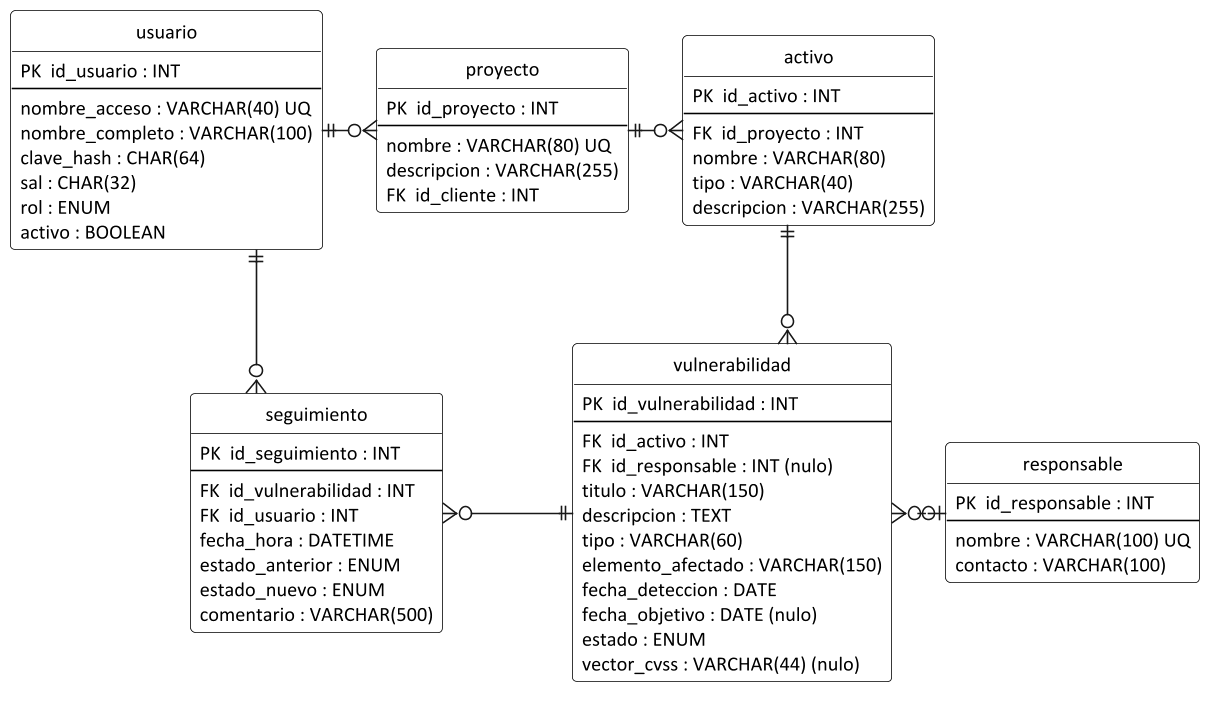

The diagram above was rendered by PlantUML. Its source (embedded in the PNG):
@startuml der
!include estilo.iuml
hide circle
skinparam linetype ortho
skinparam class {
  BorderColor black
  BackgroundColor white
}
entity usuario {
  PK  id_usuario : INT
  --
  nombre_acceso : VARCHAR(40) UQ
  nombre_completo : VARCHAR(100)
  clave_hash : CHAR(64)
  sal : CHAR(32)
  rol : ENUM
  activo : BOOLEAN
}
entity proyecto {
  PK  id_proyecto : INT
  --
  nombre : VARCHAR(80) UQ
  descripcion : VARCHAR(255)
  FK  id_cliente : INT
}
entity activo {
  PK  id_activo : INT
  --
  FK  id_proyecto : INT
  nombre : VARCHAR(80)
  tipo : VARCHAR(40)
  descripcion : VARCHAR(255)
}
entity responsable {
  PK  id_responsable : INT
  --
  nombre : VARCHAR(100) UQ
  contacto : VARCHAR(100)
}
entity vulnerabilidad {
  PK  id_vulnerabilidad : INT
  --
  FK  id_activo : INT
  FK  id_responsable : INT (nulo)
  titulo : VARCHAR(150)
  descripcion : TEXT
  tipo : VARCHAR(60)
  elemento_afectado : VARCHAR(150)
  fecha_deteccion : DATE
  fecha_objetivo : DATE (nulo)
  estado : ENUM
  vector_cvss : VARCHAR(44) (nulo)
}
entity seguimiento {
  PK  id_seguimiento : INT
  --
  FK  id_vulnerabilidad : INT
  FK  id_usuario : INT
  fecha_hora : DATETIME
  estado_anterior : ENUM
  estado_nuevo : ENUM
  comentario : VARCHAR(500)
}
usuario ||-right-o{ proyecto
proyecto ||-right-o{ activo
activo ||-down-o{ vulnerabilidad
vulnerabilidad }o-right-o| responsable
seguimiento }o-right-|| vulnerabilidad
usuario ||-down-o{ seguimiento
@enduml